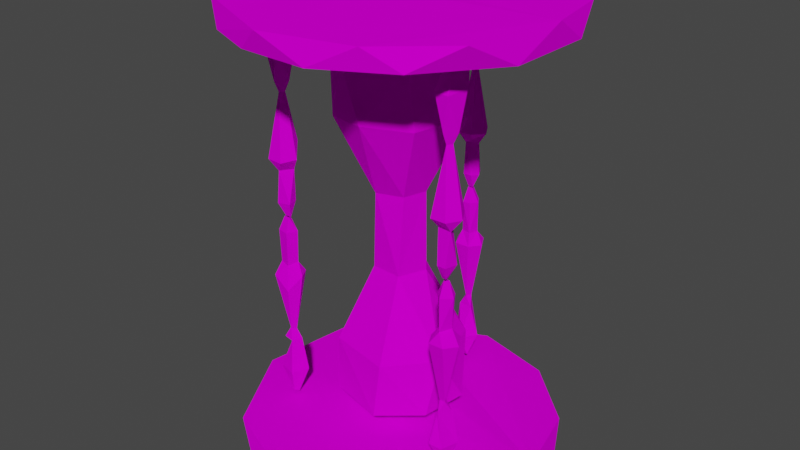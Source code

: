 # Source: Clock0.blend  (saved by Blender 3.4.6; exported with 4.5.12 LTS)
import bpy
from mathutils import Matrix  # noqa: F401  (used for matrix-valued properties, if any)

bpy.ops.wm.read_factory_settings(use_empty=True)
scene = bpy.context.scene
scene.name = 'Scene'

# ---- collections
col_collection = bpy.data.collections.new('Collection'); scene.collection.children.link(col_collection)

# ---- images (referenced by path relative to the original .blend; pixels are not part of the script)
import os
ASSET_DIR = os.environ.get("B2B_ASSET_DIR", "")  # directory of the original .blend (textures are referenced by path, not embedded)
HERE = os.path.dirname(os.path.abspath(__file__))  # packed textures are extracted next to this script under _unpacked/

def load_image(name, relpath, width, height, colorspace="sRGB"):
    """Load a texture the original file referenced (path relative to the .blend, or extracted next to this script)."""
    p = next((c for c in (os.path.join(HERE, relpath), os.path.join(ASSET_DIR, relpath)) if relpath and os.path.exists(c)), "")
    if p:
        img = bpy.data.images.load(p, check_existing=True)
        img.name = name
    else:  # same state as the original file: an image datablock whose file is absent (Cycles renders it pink)
        img = bpy.data.images.new(name, width, height)
        img.source = "FILE"
        img.filepath = "//" + (relpath or name)
    img.colorspace_settings.name = colorspace
    return img
img_table_color_jpg_001 = load_image('table_color.jpg.001', 'table_obj/table_color.jpg', 1024, 1024, 'sRGB')

# ---- materials (node trees are filled in below, after node groups)
mat_material_001 = bpy.data.materials.new('Material.001')
mat_material_001.use_transparent_shadow = False

# ---- material node trees
mat_material_001.use_nodes = True; mat_material_001.node_tree.nodes.clear()
_N = mat_material_001.node_tree.nodes; _L = mat_material_001.node_tree.links
n0 = _N.new('ShaderNodeBsdfPrincipled'); n0.name = 'Principled BSDF'; n0.location = (10, 300)
n0.distribution = 'GGX'
n0.subsurface_method = 'RANDOM_WALK_SKIN'
n0.inputs[1].default_value = 0.2557
n0.inputs[2].default_value = 1.0
n0.inputs[3].default_value = 1.45
n0.inputs[11].default_value = 1.01
n0.inputs[13].default_value = 0.0
n0.inputs[27].default_value = (0.0, 0.0, 0.0, 1.0)
n0.inputs[28].default_value = 1.0
n1 = _N.new('ShaderNodeOutputMaterial'); n1.name = 'Material Output'; n1.location = (300, 300)
n2 = _N.new('ShaderNodeTexImage'); n2.name = 'Image Texture'; n2.location = (-446, 271)
n2.image = img_table_color_jpg_001
n2.projection = 'BOX'
n2.projection_blend = 1.0
n2.extension = 'EXTEND'
_L.new(n0.outputs[0], n1.inputs[0])
_L.new(n2.outputs[0], n0.inputs[0])
n1.is_active_output = True

# ---- world
world_world = bpy.data.worlds.new('World'); scene.world = world_world
world_world.use_nodes = True; world_world.node_tree.nodes.clear()
_N = world_world.node_tree.nodes; _L = world_world.node_tree.links
n0 = _N.new('ShaderNodeOutputWorld'); n0.name = 'World Output'; n0.location = (300, 300)
n1 = _N.new('ShaderNodeBackground'); n1.name = 'Background'; n1.location = (10, 300)
n1.inputs[0].default_value = (0.05088, 0.05088, 0.05088, 1.0)
_L.new(n1.outputs[0], n0.inputs[0])
n0.is_active_output = True
world_world.color = (0.05088, 0.05088, 0.05088)
world_world.use_sun_shadow = False
world_world.sun_shadow_jitter_overblur = 0.0

# ---- meshes
me_sand_watch = bpy.data.meshes.new('Sand Watch')
me_sand_watch.from_pydata([(0.006855, 0.06378, -0.02411), (0.01114, 0.9551, 0.02104), (0.1348, 0.1307, -0.04055), (0.05419, 0.4204, -0.01434), (0.0542, 0.5992, -0.01117), (0.131, 0.767, -0.04044), (0.1372, 0.8886, -0.02931), (0.1026, 0.256, -0.09185), (-0.002744, 0.9549, -0.02768), (0.07361, 0.1303, -0.116), (0.01839, 0.4216, -0.05222), (0.01731, 0.5991, -0.05326), (0.03826, 0.7702, -0.1319), (0.04806, 0.8904, -0.1318), (-0.03298, 0.13, -0.1368), (-0.02153, 0.2491, -0.1363), (-0.04531, 0.4293, -0.03164), (-0.04712, 0.5922, -0.02719), (-0.08834, 0.7665, -0.1051), (-0.08632, 0.8898, -0.1107), (-0.1388, 0.1284, -0.02709), (-0.1091, 0.2499, -0.07928), (-0.1393, 0.8896, -0.006229), (-0.09137, 0.088, 0.02686), (-0.1477, 0.1795, 0.03808), (-0.1392, 0.2468, 0.005472), (-0.1499, 0.8068, 0.02233), (-0.09637, 0.9291, 0.02933), (-0.01069, 0.5098, 0.002486), (-0.09066, 0.1304, 0.1031), (-0.08046, 0.2612, 0.1087), (-0.04022, 0.4194, 0.03952), (-0.02905, 0.5911, 0.0461), (-0.08155, 0.7604, 0.1074), (-0.1108, 0.889, 0.08049), (-0.0319, 0.8886, 0.1366), (0.037, 0.13, 0.1358), (0.0488, 0.2523, 0.1288), (0.0316, 0.423, 0.04852), (0.008431, 0.7694, 0.134), (0.03847, 0.5992, 0.03978), (0.1043, 0.767, 0.08894), (0.09882, 0.8904, 0.09962), (0.002738, 0.06504, 0.02623), (0.1204, 0.1303, 0.06618), (0.132, 0.2523, 0.0339), (-0.005539, 0.5127, -0.2348), (-0.019, 0.5446, -0.238), (-0.01305, 0.6151, -0.2304), (-0.03378, 0.6436, -0.238), (-0.008945, 0.8076, -0.2249), (-0.008999, 0.9461, -0.238), (-0.005762, 0.511, -0.2343), (-0.03349, 0.3772, -0.2381), (-0.01543, 0.2156, -0.2292), (-0.02978, 0.1417, -0.2376), (-0.005405, 0.07861, -0.2351), (-0.009693, 0.5461, -0.2211), (-0.01611, 0.6433, -0.2092), (-0.005818, 0.7807, -0.235), (-0.01517, 0.8819, -0.2123), (0.001838, 0.9442, -0.2353), (-0.009303, 0.4787, -0.2219), (-0.0151, 0.405, -0.231), (-0.01721, 0.3789, -0.209), (7.894e-05, 0.2397, -0.2304), (0.001103, 0.1362, -0.2077), (0.005762, 0.5126, -0.2343), (0.009934, 0.5459, -0.2215), (0.01666, 0.6465, -0.2089), (0.005504, 0.7843, -0.2328), (0.02562, 0.8874, -0.2219), (0.005539, 0.5109, -0.2348), (0.009635, 0.4792, -0.2212), (0.008652, 0.4056, -0.223), (0.01682, 0.3802, -0.2087), (0.01489, 0.2157, -0.2287), (0.005149, 0.07861, -0.2347), (0.019, 0.5446, -0.238), (0.01662, 0.6186, -0.238), (0.03378, 0.6436, -0.238), (0.003378, 0.7837, -0.2445), (0.01528, 0.8078, -0.2284), (0.019, 0.479, -0.238), (0.0151, 0.405, -0.2449), (0.03349, 0.3772, -0.2379), (0.00651, 0.2395, -0.2419), (0.02978, 0.1417, -0.2383), (8.797e-11, 0.5125, -0.2452), (0.009934, 0.5459, -0.2544), (1.08e-09, 0.6173, -0.2515), (0.01644, 0.6448, -0.2673), (0.008236, 0.8075, -0.2523), (0.01497, 0.883, -0.2639), (0.0, 0.945, -0.2436), (8.797e-11, 0.5111, -0.2452), (0.009271, 0.4788, -0.2541), (0.01721, 0.3789, -0.2669), (-0.0008806, 0.216, -0.2553), (-0.001103, 0.1362, -0.2682), (0.0002563, 0.07861, -0.2441), (-0.009693, 0.5461, -0.2548), (-0.01672, 0.6464, -0.2669), (-0.01648, 0.8073, -0.2481), (-0.02594, 0.8838, -0.2529), (-0.01741, 0.4788, -0.2475), (-0.008652, 0.4056, -0.2529), (-0.01682, 0.3802, -0.2672), (-0.00661, 0.2394, -0.2417), (0.2064, 0.5126, 0.1121), (0.2052, 0.6187, 0.1009), (0.2229, 0.6465, 0.09003), (0.2042, 0.9442, 0.1163), (0.2158, 0.4776, 0.1021), (0.2232, 0.379, 0.09006), (0.2061, 0.2395, 0.1114), (0.2215, 0.2157, 0.1107), (0.2063, 0.07861, 0.1129), (0.1967, 0.5449, 0.1029), (0.1923, 0.6772, 0.09444), (0.1996, 0.7841, 0.1152), (0.1794, 0.8767, 0.1036), (0.2003, 0.511, 0.1153), (0.1968, 0.4787, 0.1029), (0.1908, 0.4043, 0.1121), (0.1893, 0.3802, 0.08973), (0.1905, 0.2161, 0.112), (0.1795, 0.1397, 0.1035), (0.1967, 0.5118, 0.119), (0.187, 0.5446, 0.1187), (0.1903, 0.6193, 0.1252), (0.1724, 0.6448, 0.1194), (0.1915, 0.8076, 0.1095), (0.1869, 0.4791, 0.1187), (0.1726, 0.3772, 0.1189), (0.1996, 0.2394, 0.1229), (0.1971, 0.07761, 0.119), (0.208, 0.5134, 0.1223), (0.1967, 0.5449, 0.1351), (0.1896, 0.6448, 0.1483), (0.206, 0.784, 0.1266), (0.2062, 0.8081, 0.1367), (0.1914, 0.8855, 0.1445), (0.2061, 0.945, 0.1247), (0.2061, 0.5111, 0.1263), (0.2062, 0.4786, 0.1387), (0.2053, 0.4045, 0.1365), (0.1889, 0.3789, 0.1479), (0.2059, 0.2158, 0.1373), (0.1912, 0.1406, 0.1446), (0.2075, 0.07945, 0.1219), (0.2159, 0.5445, 0.1354), (0.221, 0.6189, 0.1277), (0.2233, 0.6448, 0.1479), (0.222, 0.8077, 0.1114), (0.2212, 0.8819, 0.1446), (0.223, 0.3801, 0.1482), (0.2126, 0.2397, 0.1228), (0.2208, 0.1406, 0.1447), (0.2232, 0.5448, 0.1088), (0.2397, 0.6447, 0.1186), (0.2127, 0.7843, 0.1151), (0.2317, 0.8874, 0.1029), (0.2151, 0.9461, 0.119), (0.2116, 0.5109, 0.1158), (0.2253, 0.4778, 0.1194), (0.2178, 0.4064, 0.1122), (0.2396, 0.3772, 0.1189), (0.2328, 0.1397, 0.1037), (-0.1889, 0.5451, 0.1287), (-0.1893, 0.6435, 0.1482), (-0.2071, 0.8079, 0.1363), (-0.1906, 0.8076, 0.1111), (-0.1915, 0.884, 0.1449), (-0.1998, 0.5111, 0.1226), (-0.1968, 0.4787, 0.1351), (-0.1969, 0.4031, 0.1348), (-0.1919, 0.3463, 0.1435), (-0.1984, 0.216, 0.1328), (-0.1911, 0.1407, 0.1449), (-0.2063, 0.07861, 0.1251), (-0.1967, 0.5118, 0.119), (-0.1908, 0.6187, 0.1092), (-0.1725, 0.6466, 0.119), (-0.1996, 0.7841, 0.1152), (-0.1794, 0.8767, 0.1036), (-0.1971, 0.9461, 0.119), (-0.1887, 0.4788, 0.1094), (-0.1913, 0.4053, 0.1096), (-0.1724, 0.3789, 0.1185), (-0.1995, 0.2392, 0.1152), (-0.1902, 0.2161, 0.11), (-0.1805, 0.1362, 0.1029), (-0.1971, 0.07761, 0.119), (-0.2064, 0.5126, 0.1121), (-0.1967, 0.5449, 0.1029), (-0.1923, 0.6772, 0.09444), (-0.2079, 0.9442, 0.1163), (-0.2061, 0.5109, 0.1126), (-0.1894, 0.3773, 0.09003), (-0.2077, 0.07946, 0.1162), (-0.2232, 0.5448, 0.1088), (-0.2211, 0.6185, 0.1103), (-0.2229, 0.6465, 0.09003), (-0.2127, 0.7843, 0.1151), (-0.222, 0.8078, 0.1105), (-0.2317, 0.8874, 0.1029), (-0.2154, 0.4789, 0.1028), (-0.2152, 0.4031, 0.1031), (-0.2199, 0.3465, 0.09444), (-0.213, 0.2418, 0.1167), (-0.2155, 0.2159, 0.1058), (-0.2212, 0.1417, 0.09335), (-0.208, 0.5134, 0.1223), (-0.2397, 0.6447, 0.1186), (-0.2122, 0.511, 0.1221), (-0.2232, 0.4789, 0.1292), (-0.2211, 0.4052, 0.1276), (-0.2396, 0.3772, 0.1189), (-0.2231, 0.2164, 0.1282), (-0.232, 0.1399, 0.134), (-0.2159, 0.5445, 0.1354), (-0.2069, 0.6192, 0.1365), (-0.2233, 0.6448, 0.1479), (-0.206, 0.784, 0.1266), (-0.2215, 0.883, 0.1442), (-0.2061, 0.945, 0.1247), (-0.2233, 0.3789, 0.1479), (-0.2056, 0.2417, 0.1265), (0.3415, 0.9537, -0.07242), (0.3424, 1.003, -0.002864), (0.3046, 0.9964, -0.1686), (0.2122, 0.9535, -0.2773), (0.1184, 0.9964, -0.3274), (0.06408, 0.9493, -0.3373), (-0.07707, 0.9585, -0.3377), (-0.1262, 0.9964, -0.3245), (-0.1737, 0.9493, -0.2962), (-0.2764, 0.9515, -0.2008), (-0.2778, 0.9963, -0.2019), (-0.3357, 0.9502, -0.07458), (-0.3487, 0.9944, -0.02512), (-0.3427, 0.9585, 0.06527), (-0.3376, 1.0, 0.06665), (-0.2899, 0.9485, 0.1843), (-0.2394, 0.9964, 0.2504), (-0.1852, 0.952, 0.2885), (-0.07204, 0.952, 0.3352), (-0.02708, 0.9964, 0.3471), (0.07165, 0.9488, 0.3342), (0.2256, 0.9537, 0.2664), (0.1627, 0.9963, 0.3024), (0.2928, 0.9964, 0.1883), (0.326, 0.9452, 0.09489), (0.3423, 0.07373, -0.002844), (0.3403, 0.01885, -0.02506), (0.3243, 0.02881, -0.1217), (0.2973, 0.06671, -0.1777), (0.2553, 0.02236, -0.2288), (0.1392, 0.01885, -0.3116), (0.1627, 0.06661, -0.3024), (0.04649, 0.02881, -0.3432), (-0.01554, 0.06671, -0.346), (-0.0996, 0.01948, -0.3265), (-0.198, 0.04857, -0.2877), (-0.2799, 0.02236, -0.198), (-0.3083, 0.06598, -0.162), (-0.3342, 0.01616, -0.06651), (-0.35, 0.03351, 0.03871), (-0.3376, 0.07033, 0.06664), (-0.2899, 0.01885, 0.1843), (-0.2322, 0.06668, 0.2594), (-0.1308, 0.02385, 0.3238), (-0.01554, 0.06671, 0.346), (0.02796, 0.01964, 0.3422), (0.2156, 0.02114, 0.2704), (0.1627, 0.06661, 0.3024), (0.2928, 0.06668, 0.1883), (0.3219, 0.02285, 0.1208)], [], [(13, 8, 6), (1, 6, 8), (9, 0, 14), (8, 13, 19), (14, 0, 20), (20, 25, 21), (8, 19, 22), (25, 16, 21), (28, 17, 16), (27, 8, 22), (23, 20, 0), (17, 28, 26), (24, 25, 20), (28, 32, 26), (29, 23, 43), (43, 23, 0), (25, 28, 16), (43, 36, 29), (33, 26, 32), (1, 34, 35), (33, 35, 34), (32, 31, 38), (31, 28, 25), (32, 28, 31), (34, 26, 33), (30, 24, 29), (31, 25, 30), (1, 27, 34), (35, 33, 39), (32, 39, 33), (42, 1, 35), (43, 44, 36), (38, 40, 32), (60, 50, 71), (70, 59, 69), (74, 62, 73), (74, 63, 62), (94, 93, 104), (59, 103, 81), (101, 48, 90), (48, 57, 68), (47, 46, 57), (47, 57, 48), (49, 48, 58), (105, 52, 62), (108, 107, 53), (63, 64, 53), (126, 115, 135), (98, 108, 54), (110, 130, 131), (58, 48, 69), (76, 65, 86), (93, 92, 104), (77, 66, 87), (91, 90, 102), (84, 97, 85), (83, 96, 84), (106, 96, 105), (98, 86, 108), (86, 98, 76), (88, 101, 89), (109, 159, 137), (106, 84, 96), (58, 69, 59), (50, 104, 92), (104, 51, 94), (65, 76, 54), (159, 109, 118), (166, 114, 167), (113, 124, 166), (150, 149, 158), (127, 136, 117), (222, 170, 223), (131, 130, 139), (124, 123, 133), (199, 190, 189), (168, 117, 150), (135, 134, 147), (159, 152, 151), (151, 137, 159), (153, 152, 160), (138, 151, 152), (157, 148, 135), (155, 154, 162), (145, 165, 146), (146, 165, 166), (157, 116, 148), (191, 192, 178), (187, 174, 198), (162, 154, 132), (112, 162, 121), (217, 176, 227), (115, 116, 157), (115, 114, 125), (169, 182, 222), (174, 187, 175), (228, 227, 177), (177, 227, 176), (176, 188, 189), (196, 183, 182), (206, 205, 171), (188, 208, 199), (198, 207, 187), (218, 209, 208), (210, 209, 218), (200, 212, 220), (213, 221, 201), (195, 201, 202), (171, 225, 206), (217, 208, 207), (220, 180, 200), (232, 253, 234), (232, 233, 231), (234, 253, 237), (237, 253, 238), (224, 223, 170), (182, 202, 203), (186, 185, 197), (173, 226, 225), (189, 177, 176), (229, 231, 230), (257, 256, 258), (238, 253, 240), (231, 233, 230), (240, 253, 244), (233, 236, 230), (236, 239, 230), (239, 241, 230), (246, 253, 247), (249, 253, 250), (247, 253, 249), (243, 241, 242), (244, 253, 246), (243, 245, 230), (245, 248, 230), (250, 252, 251), (248, 251, 230), (251, 252, 230), (255, 267, 258), (235, 234, 237), (229, 253, 232), (262, 261, 263), (258, 267, 259), (259, 267, 263), (257, 260, 254), (266, 264, 265), (263, 267, 265), (260, 262, 254), (266, 265, 267), (268, 266, 267), (268, 269, 266), (262, 264, 254), (264, 266, 254), (271, 270, 272), (272, 267, 274), (273, 272, 274), (270, 267, 272), (269, 271, 254), (274, 267, 275), (271, 273, 254), (275, 267, 278), (273, 276, 254), (278, 267, 255), (276, 277, 254), (45, 44, 2), (45, 3, 38), (5, 4, 11, 12), (4, 5, 41, 40), (3, 45, 7), (41, 5, 6, 42), (42, 6, 1), (2, 9, 7), (11, 17, 18, 12), (7, 15, 10), (9, 14, 15, 7), (16, 17, 11, 10), (22, 19, 18, 26), (16, 15, 21), (16, 10, 15), (26, 18, 17), (14, 20, 21, 15), (34, 27, 22, 26), (25, 24, 30), (29, 24, 20, 23), (30, 29, 36, 37), (27, 1, 8), (38, 31, 30, 37), (42, 35, 39, 41), (37, 45, 38), (39, 32, 40, 41), (63, 53, 107, 106), (54, 76, 66), (64, 75, 65), (37, 36, 44, 45), (49, 102, 90, 48), (47, 101, 88, 46), (67, 68, 57, 46), (95, 52, 105), (75, 64, 63, 74), (110, 118, 130), (133, 123, 122), (75, 74, 84, 85), (19, 13, 12, 18), (60, 61, 51, 104), (7, 45, 2), (103, 50, 92), (50, 103, 59), (127, 149, 150, 136), (90, 91, 80, 79), (151, 138, 137), (55, 99, 98), (54, 108, 65), (78, 68, 67), (55, 66, 56), (74, 73, 83, 84), (81, 80, 91), (125, 134, 135, 115), (88, 89, 78, 67), (77, 56, 66), (75, 85, 86, 65), (100, 77, 87, 99), (87, 66, 76), (78, 79, 68), (79, 48, 68), (83, 73, 72), (69, 80, 81, 70), (70, 81, 92, 82), (81, 91, 102), (71, 50, 82), (85, 97, 86), (82, 92, 93, 71), (93, 94, 61, 71), (95, 96, 83, 72), (84, 106, 107, 97), (97, 107, 108, 86), (98, 99, 87, 76), (128, 129, 118, 109), (89, 90, 79), (89, 79, 78), (103, 92, 81), (95, 105, 96), (90, 89, 101), (113, 165, 164), (160, 111, 161), (216, 215, 174, 175), (110, 152, 159), (102, 49, 59, 81), (166, 165, 113), (48, 79, 80, 69), (47, 48, 101), (138, 129, 128, 137), (58, 59, 49), (61, 60, 71), (105, 63, 106), (60, 104, 50), (62, 63, 105), (53, 64, 65, 108), (55, 98, 54, 66), (118, 129, 130), (56, 100, 99, 55), (120, 161, 111, 119), (111, 110, 119), (132, 154, 161, 120), (125, 114, 166, 124), (113, 123, 124), (127, 168, 116, 126), (142, 143, 112, 121), (168, 127, 117), (133, 145, 146, 124), (157, 167, 114, 115), (184, 183, 196), (139, 140, 120, 131), (13, 6, 5, 12), (141, 142, 121, 132), (147, 134, 124, 146), (140, 141, 132, 120), (149, 127, 126), (147, 156, 157, 135), (156, 147, 146), (155, 142, 141, 154), (135, 148, 126), (140, 139, 153), (144, 145, 133, 122), (142, 155, 143), (126, 148, 158, 149), (158, 168, 150), (163, 143, 155, 162), (130, 138, 152), (165, 145, 144, 164), (152, 153, 139, 130), (140, 161, 154, 141), (166, 167, 156, 146), (168, 158, 148, 116), (157, 156, 167), (181, 194, 195, 169), (160, 161, 140, 153), (203, 204, 184, 196), (213, 169, 221), (195, 182, 169), (188, 199, 189), (160, 152, 110, 111), (113, 164, 122, 123), (118, 110, 159), (119, 110, 131), (119, 131, 120), (121, 162, 132), (162, 112, 163), (182, 183, 170, 222), (124, 134, 125), (126, 116, 115), (196, 182, 203), (138, 130, 129), (169, 213, 181), (172, 171, 224, 184), (173, 185, 186, 226), (178, 219, 210, 228), (176, 175, 188), (191, 178, 228, 190), (179, 220, 178), (193, 180, 179, 192), (201, 195, 194), (223, 214, 202, 222), (192, 200, 193), (210, 190, 199, 209), (214, 203, 202), (204, 203, 214), (188, 207, 208), (199, 208, 209), (172, 184, 204, 205), (192, 212, 200), (205, 206, 185, 172), (212, 192, 191, 211), (197, 185, 206), (188, 187, 207), (217, 218, 208), (210, 211, 191, 190), (219, 211, 210), (225, 226, 197, 206), (211, 220, 212), (194, 213, 201), (207, 198, 215, 216), (224, 204, 214, 223), (228, 210, 218, 227), (227, 218, 217), (222, 202, 201, 221), (211, 178, 220), (224, 171, 205, 204), (178, 211, 219), (230, 252, 253, 229), (229, 232, 231), (44, 43, 0, 2), (171, 172, 173, 225), (182, 195, 202), (221, 169, 222), (170, 183, 184, 224), (228, 177, 189, 190), (216, 217, 207), (175, 217, 216), (185, 173, 172), (217, 175, 176), (187, 188, 175), (234, 235, 236, 233), (178, 192, 179), (180, 220, 179), (232, 234, 233), (239, 236, 237, 238), (235, 237, 236), (240, 241, 239, 238), (244, 245, 243, 242), (243, 230, 241), (240, 242, 241), (244, 246, 245), (242, 240, 244), (248, 245, 246, 247), (251, 248, 249, 250), (278, 255, 254, 277), (247, 249, 248), (258, 259, 260, 257), (38, 3, 4, 40), (250, 253, 252), (256, 255, 258), (260, 259, 261, 262), (11, 4, 3, 10), (270, 271, 269, 268), (264, 262, 263), (264, 263, 265), (268, 267, 270), (269, 254, 266), (272, 273, 271), (274, 275, 276, 273), (73, 62, 52, 72), (277, 276, 275), (277, 275, 278), (10, 3, 7), (254, 255, 256, 257), (82, 50, 59, 70), (9, 2, 0), (261, 259, 263)])
_uv = me_sand_watch.uv_layers.new(name='UVMap')
_uv.uv.foreach_set('vector', [0.1942, 0.8496, 0.2773, 0.9699, 0.6174, 0.8496, 0.8004, 0.9718, 0.6174, 0.8496, 0.2773, 0.9699, 0.16, 0.1504, 0.2942, 0.02724, 0.2879, 0.1504, 0.2773, 0.9699, 0.1942, 0.8496, 0.3553, 0.8496, 0.2879, 0.1504, 0.2942, 0.02724, 0.4699, 0.1504, 0.4699, 0.1504, 0.501, 0.2762, 0.4, 0.2706, 0.2773, 0.9699, 0.3553, 0.8496, 0.4927, 0.8496, 0.501, 0.2762, 0.4028, 0.4203, 0.4, 0.2706, 0.5367, 0.5001, 0.4157, 0.5797, 0.4028, 0.4203, 0.5473, 0.9098, 0.2773, 0.9699, 0.4927, 0.8496, 0.5454, 0.09021, 0.4699, 0.1504, 0.2942, 0.02724, 0.4157, 0.5797, 0.5367, 0.5001, 0.5237, 0.762, 0.5402, 0.2105, 0.501, 0.2762, 0.4699, 0.1504, 0.5367, 0.5001, 0.6598, 0.5797, 0.5237, 0.762, 0.6352, 0.1504, 0.5454, 0.09021, 0.758, 0.03007, 0.758, 0.03007, 0.5454, 0.09021, 0.468, 0.01503, 0.501, 0.2762, 0.5367, 0.5001, 0.4028, 0.4203, 0.758, 0.03007, 0.7921, 0.1504, 0.6352, 0.1504, 0.6468, 0.7294, 0.5237, 0.762, 0.6598, 0.5797, 0.8004, 0.9718, 0.6, 0.8496, 0.7133, 0.8496, 0.6468, 0.7294, 0.7133, 0.8496, 0.6, 0.8496, 0.6598, 0.5797, 0.623, 0.4203, 0.8403, 0.4203, 0.623, 0.4203, 0.5367, 0.5001, 0.501, 0.2762, 0.6598, 0.5797, 0.5367, 0.5001, 0.623, 0.4203, 0.6, 0.8496, 0.5237, 0.762, 0.6468, 0.7294, 0.6487, 0.2706, 0.5402, 0.2105, 0.6352, 0.1504, 0.623, 0.4203, 0.501, 0.2762, 0.6487, 0.2706, 0.8004, 0.9718, 0.5473, 0.9098, 0.6, 0.8496, 0.7133, 0.8496, 0.6468, 0.7294, 0.76, 0.7294, 0.6598, 0.5797, 0.76, 0.7294, 0.6468, 0.7294, 0.8742, 0.8496, 0.8004, 0.9718, 0.7133, 0.8496, 0.758, 0.03007, 0.92, 0.1504, 0.7921, 0.1504, 0.8403, 0.4203, 0.8721, 0.5797, 0.6598, 0.5797, 0.8769, 0.8333, 0.7226, 0.7038, 0.88, 0.591, 0.6581, 0.5844, 0.643, 0.2245, 0.3379, 0.6667, 0.2728, 0.6667, 0.06802, 0.8333, 0.06644, 0.6667, 0.2728, 0.6667, 0.2784, 0.3465, 0.06802, 0.8333, 1.0, 0.25, 0.8788, 0.3333, 0.879, 0.5746, 0.6507, 1.0, 0.7169, 0.5612, 0.6435, 0.2852, 0.07124, 0.1667, 0.2747, 1.0, 0.2779, 0.25, 0.2758, 0.2719, 0.07116, 0.8333, 0.07047, 0.6667, 0.06691, 0.0, 0.0, 0.9167, 0.07116, 0.8333, 0.06691, 0.0, 0.07116, 0.8333, 0.2758, 0.2719, 0.3326, 0.0, 0.2758, 0.2719, 0.3321, 0.8333, 0.06691, 0.0, 0.0, 0.911, 0.06802, 0.8333, 0.6479, 0.5777, 0.3325, 0.1667, 0.3378, 1.0, 0.2784, 0.3465, 0.3348, 0.8333, 0.3378, 0.0, 0.72, 0.7277, 0.6546, 0.4315, 0.6508, 0.5603, 0.7201, 0.2865, 0.6479, 0.5777, 0.717, 1.0, 0.2809, 0.4606, 0.2774, 0.6049, 0.3349, 0.6667, 0.3321, 0.8333, 0.2758, 0.2719, 0.3379, 0.6667, 0.7188, 0.5899, 0.653, 0.7555, 0.652, 0.4215, 0.8788, 0.3333, 0.7203, 0.3177, 0.879, 0.5746, 1.0, 0.5881, 0.8803, 0.7457, 0.8769, 0.5, 0.3348, 0.3333, 0.2779, 0.25, 0.3377, 0.1667, 0.2784, 0.4307, 0.3348, 0.3333, 0.3378, 0.5, 0.06691, 0.5, 0.06778, 0.3333, 0.2784, 0.4307, 0.2728, 0.1667, 0.06778, 0.3333, 0.06675, 0.6029, 0.7201, 0.2865, 0.652, 0.4215, 0.6479, 0.5777, 0.652, 0.4215, 0.7201, 0.2865, 0.7188, 0.5899, 0.0, 0.25, 0.07124, 0.1667, 0.07047, 0.3333, 0.0, 0.9223, 0.06692, 0.5996, 0.0, 0.3451, 0.2728, 0.1667, 0.2784, 0.4307, 0.06778, 0.3333, 0.3321, 0.8333, 0.3379, 0.6667, 0.643, 0.2245, 0.7347, 1.0, 0.879, 0.5746, 0.7203, 0.3177, 0.879, 0.5746, 1.0, 0.0, 1.0, 0.25, 0.653, 0.7555, 0.7188, 0.5899, 0.7195, 0.426, 0.06684, 0.0, 0.0, 0.9223, 0.06778, 0.8333, 0.2779, 0.5833, 0.3346, 1.0, 0.3379, 0.1667, 0.07114, 0.0, 0.2779, 0.7303, 0.2779, 0.0, 1.0, 0.3517, 0.879, 0.5, 0.879, 0.3333, 0.879, 0.7503, 1.0, 0.6667, 1.0, 0.3929, 0.2751, 0.5785, 0.3325, 1.0, 0.3347, 0.1667, 0.3349, 0.6667, 0.2774, 0.6049, 0.3348, 0.5, 0.2779, 0.7303, 0.06793, 0.8333, 0.06659, 0.6667, 0.3377, 0.6667, 0.6518, 0.7485, 0.3347, 0.8333, 0.879, 0.5818, 1.0, 0.3929, 1.0, 0.3517, 0.6508, 0.5603, 0.3378, 0.6667, 0.3348, 0.5, 0.06692, 0.5996, 0.2768, 0.2557, 0.0668, 0.3333, 0.0668, 0.3333, 0.0, 0.3451, 0.06692, 0.5996, 0.3347, 0.3333, 0.2768, 0.2557, 0.3345, 0.1667, 0.06767, 0.5, 0.0668, 0.3333, 0.2768, 0.2557, 0.6503, 0.2666, 0.7191, 0.4124, 0.6508, 0.5603, 0.8769, 0.3333, 0.7197, 0.545, 0.88, 0.6218, 0.06685, 0.415, 0.07028, 0.1667, 0.2755, 0.4229, 0.2755, 0.4229, 0.07028, 0.1667, 0.2779, 0.5833, 0.6503, 0.2666, 0.7197, 0.5571, 0.7191, 0.4124, 0.7192, 0.7505, 0.8802, 0.7419, 0.7224, 0.1298, 0.06678, 0.7537, 0.0, 0.9167, 0.0, 0.5833, 0.88, 0.6218, 0.7197, 0.545, 0.7347, 1.0, 1.0, 0.488, 0.8808, 0.0, 0.8765, 0.7473, 0.2774, 0.2458, 0.2829, 1.0, 0.3347, 0.1667, 0.6575, 1.0, 0.7197, 0.5571, 0.6503, 0.2666, 0.6546, 0.4315, 0.3346, 0.0, 0.3325, 0.8333, 0.06681, 0.4348, 0.2809, 0.7412, 0.2737, 0.0, 0.0, 0.9167, 0.06678, 0.7537, 0.06793, 0.0, 0.6389, 0.9246, 0.3347, 0.1667, 0.3944, 1.0, 0.3944, 1.0, 0.3347, 0.1667, 0.2829, 1.0, 0.2829, 0.0, 0.2777, 0.7445, 0.3347, 0.8333, 0.3942, 0.6667, 0.338, 0.8333, 0.2809, 0.7412, 0.8802, 0.4248, 0.7192, 0.4161, 0.7198, 0.553, 0.2777, 0.7445, 0.2829, 0.5, 0.3377, 0.6667, 0.0, 0.5833, 0.06763, 0.5, 0.06678, 0.7537, 0.3379, 0.3333, 0.3942, 0.5, 0.2829, 0.5, 0.6562, 0.3632, 0.3942, 0.5, 0.3379, 0.3333, 1.0, 0.5177, 0.8769, 0.5, 0.879, 0.2503, 0.0, 0.5118, 0.06679, 0.1667, 0.06695, 0.4177, 0.06767, 0.6667, 0.06695, 0.4177, 0.2774, 0.4125, 0.7198, 0.553, 0.8789, 0.1667, 0.8802, 0.4248, 0.2774, 0.2458, 0.2829, 0.5, 0.06763, 0.5, 0.879, 0.2503, 1.0, 0.08808, 1.0, 0.5177, 0.1451, 0.4738, 0.1643, 0.0, 0.2199, 0.4651, 0.1451, 0.4738, 0.1946, 0.5306, 0.08036, 0.5306, 0.2199, 0.4651, 0.2786, 0.0, 0.3342, 0.4651, 0.3342, 0.4651, 0.3929, 0.0, 0.4, 0.4667, 0.653, 0.5559, 0.3347, 0.1667, 0.3325, 1.0, 0.2809, 0.7412, 0.2774, 0.4125, 0.3378, 0.5, 1.0, 0.8333, 0.8765, 0.7527, 1.0, 0.512, 0.8808, 1.0, 1.0, 0.08333, 0.8789, 0.1667, 0.3347, 0.8333, 0.3944, 0.0, 0.2829, 0.0, 0.4681, 0.4728, 0.08036, 0.5306, 1.0, 0.5306, 0.08571, 0.5306, 0.05714, 0.4782, 0.1143, 0.4686, 0.4, 0.4667, 0.45, 0.0, 0.4657, 0.4705, 0.08036, 0.5306, 0.1946, 0.5306, 0.07857, 1.0, 0.4657, 0.4705, 0.5357, 0.0, 0.5899, 0.4659, 0.1946, 0.5306, 0.3089, 0.5306, 0.1929, 1.0, 0.3089, 0.5306, 0.4, 0.5306, 0.3071, 1.0, 0.4, 0.5306, 0.4882, 0.5185, 0.3643, 1.0, 0.6571, 0.4686, 0.7071, 0.0, 0.7143, 0.4686, 0.7838, 0.4629, 0.8786, 0.0, 0.8608, 0.4728, 0.7143, 0.4686, 0.7643, 0.0, 0.7838, 0.4629, 0.5309, 0.5341, 0.4882, 0.5185, 0.53, 0.4782, 0.5899, 0.4659, 0.65, 0.0, 0.6571, 0.4686, 0.5309, 0.5341, 0.6286, 0.5306, 0.5071, 1.0, 0.6286, 0.5306, 0.7375, 0.5306, 0.6214, 1.0, 0.8608, 0.4728, 0.9089, 0.5306, 0.8286, 0.5306, 0.7375, 0.5306, 0.8286, 0.5306, 0.7357, 1.0, 0.8286, 0.5306, 0.9089, 0.5306, 0.7929, 1.0, 0.5919, 0.4633, 0.1071, 0.0, 0.1143, 0.4686, 0.2857, 0.4782, 0.2199, 0.4651, 0.3342, 0.4651, 0.4681, 0.4728, 0.1071, 0.0, 0.1451, 0.4738, 0.2571, 0.5306, 0.2286, 0.4782, 0.2971, 0.4608, 0.1143, 0.4686, 0.1643, 0.0, 0.1834, 0.4633, 0.1834, 0.4633, 0.2786, 0.0, 0.2971, 0.4608, 0.08571, 0.5306, 0.1714, 0.5306, 0.07857, 1.0, 0.4229, 0.5306, 0.3429, 0.5051, 0.4, 0.4686, 0.2971, 0.4608, 0.3929, 0.0, 0.4, 0.4686, 0.1714, 0.5306, 0.2571, 0.5306, 0.1357, 1.0, 0.4229, 0.5306, 0.4, 0.4686, 0.4685, 0.4657, 0.5186, 0.4923, 0.4229, 0.5306, 0.4685, 0.4657, 0.5186, 0.4923, 0.5309, 0.5341, 0.4229, 0.5306, 0.2571, 0.5306, 0.3429, 0.5051, 0.25, 1.0, 0.3429, 0.5051, 0.4229, 0.5306, 0.3071, 1.0, 0.6339, 0.5306, 0.5899, 0.4659, 0.6889, 0.4731, 0.6889, 0.4731, 0.7071, 0.0, 0.7626, 0.4673, 0.7429, 0.5306, 0.6889, 0.4731, 0.7626, 0.4673, 0.5899, 0.4659, 0.65, 0.0, 0.6889, 0.4731, 0.5309, 0.5341, 0.6339, 0.5306, 0.5071, 1.0, 0.7626, 0.4673, 0.8214, 0.0, 0.8561, 0.4677, 0.6339, 0.5306, 0.7429, 0.5306, 0.6214, 1.0, 0.8561, 0.4677, 0.9357, 0.0, 0.9429, 0.4702, 0.7429, 0.5306, 0.8286, 0.5306, 0.7357, 1.0, 0.9429, 0.4702, 0.9929, 0.0, 0.5919, 0.4633, 0.8286, 0.5306, 0.9089, 0.5306, 0.7929, 1.0, 0.46, 0.2706, 0.92, 0.1504, 0.0, 0.1504, 0.46, 0.2706, 0.0, 0.4203, 0.8403, 0.4203, 0.4492, 0.7294, 0.6308, 0.5797, 0.2, 0.5797, 0.2052, 0.7294, 0.0, 0.5797, 0.0, 0.7294, 0.8879, 0.7294, 0.8721, 0.5797, 0.5261, 0.4203, 1.0, 0.2706, 0.1161, 0.2706, 0.8879, 0.7294, 0.0, 0.7294, 0.0, 0.8496, 0.8742, 0.8496, 0.8742, 0.8496, 0.0, 0.8496, 0.8004, 0.9718, 0.4625, 0.1504, 0.16, 0.1504, 0.1161, 0.2706, 0.2, 0.5797, 0.4157, 0.5797, 0.3612, 0.7294, 0.2052, 0.7294, 0.1161, 0.2706, 0.2748, 0.2706, 0.196, 0.4203, 0.16, 0.1504, 0.2879, 0.1504, 0.2748, 0.2706, 0.1161, 0.2706, 0.4028, 0.4203, 0.4157, 0.5797, 0.2, 0.5797, 0.196, 0.4203, 0.4927, 0.8496, 0.3553, 0.8496, 0.3612, 0.7294, 0.5237, 0.762, 0.4028, 0.4203, 0.2748, 0.2706, 0.4, 0.2706, 0.4028, 0.4203, 0.196, 0.4203, 0.2748, 0.2706, 0.5237, 0.762, 0.3612, 0.7294, 0.4157, 0.5797, 0.2879, 0.1504, 0.4699, 0.1504, 0.4, 0.2706, 0.2748, 0.2706, 0.6, 0.8496, 0.5473, 0.9098, 0.4927, 0.8496, 0.5237, 0.762, 0.501, 0.2762, 0.5402, 0.2105, 0.6487, 0.2706, 0.6352, 0.1504, 0.5402, 0.2105, 0.4699, 0.1504, 0.5454, 0.09021, 0.6487, 0.2706, 0.6352, 0.1504, 0.7921, 0.1504, 0.8079, 0.2706, 0.5473, 0.9098, 0.49, 1.0, 0.2773, 0.9699, 0.8403, 0.4203, 0.623, 0.4203, 0.6487, 0.2706, 0.8079, 0.2706, 0.8742, 0.8496, 0.7133, 0.8496, 0.76, 0.7294, 0.8879, 0.7294, 0.8079, 0.2706, 0.46, 0.2706, 0.8403, 0.4203, 0.76, 0.7294, 0.6598, 0.5797, 0.8721, 0.5797, 0.8879, 0.7294, 0.2785, 1.0, 0.3378, 1.0, 0.3325, 0.1667, 0.2728, 0.1667, 0.7195, 0.426, 0.7188, 0.5899, 0.8803, 0.7457, 0.3348, 0.8333, 0.3325, 0.6667, 0.653, 0.7555, 0.8079, 0.2706, 0.7921, 0.1504, 0.92, 0.1504, 0.46, 0.2706, 0.3326, 1.0, 0.3377, 0.1667, 0.2779, 0.25, 0.2747, 1.0, 0.06691, 1.0, 0.07124, 0.1667, 0.0, 0.25, 0.0, 0.9167, 0.0, 0.589, 0.07047, 0.6667, 0.07116, 0.8333, 0.0, 0.9167, 0.0, 0.25, 0.0, 0.911, 0.06675, 0.6029, 0.3325, 0.6667, 0.3348, 0.8333, 0.2784, 0.3465, 0.2728, 0.6667, 0.2809, 0.4606, 0.06778, 0.8333, 0.2774, 0.6049, 0.06659, 0.6667, 0.06793, 0.8333, 0.0, 0.7557, 0.3325, 0.6667, 0.2728, 0.6667, 0.2784, 0.4307, 0.3378, 0.5, 0.3553, 0.8496, 0.1942, 0.8496, 0.2052, 0.7294, 0.3612, 0.7294, 0.8769, 0.8333, 1.0, 0.6787, 1.0, 0.0, 0.8791, 0.0, 0.1161, 0.2706, 1.0, 0.2706, 0.4625, 0.1504, 0.7169, 0.5612, 0.7347, 1.0, 0.7203, 0.3177, 0.7226, 0.7038, 0.7172, 0.0, 0.643, 0.2245, 0.879, 0.7503, 0.879, 0.5, 1.0, 0.3517, 1.0, 0.6667, 0.2779, 0.25, 0.3348, 0.3333, 0.3326, 0.5, 0.2747, 0.5, 0.0668, 0.3333, 0.06767, 0.5, 0.0, 0.3451, 0.8769, 1.0, 0.8803, 0.2457, 0.7201, 0.2865, 0.7195, 0.426, 0.6478, 0.0, 0.653, 0.7555, 0.06702, 0.5, 0.07047, 0.6667, 0.0, 0.589, 0.8769, 0.0, 0.8803, 0.7457, 1.0, 0.3929, 0.2728, 0.6667, 0.06644, 0.6667, 0.06691, 0.5, 0.2784, 0.4307, 0.6435, 0.2852, 0.3326, 0.5, 0.3348, 0.3333, 0.3325, 0.8333, 0.3378, 0.6667, 0.6508, 0.5603, 0.6546, 0.4315, 0.0, 0.25, 0.07047, 0.3333, 0.06702, 0.5, 0.0, 0.589, 1.0, 0.5881, 1.0, 0.3929, 0.8803, 0.7457, 0.3325, 0.6667, 0.3378, 0.5, 0.652, 0.4215, 0.653, 0.7555, 1.0, 0.2547, 1.0, 0.5881, 0.8769, 0.5, 0.8803, 0.2457, 0.8769, 0.5, 0.8803, 0.7457, 0.7188, 0.5899, 0.06702, 0.5, 0.2747, 0.5, 0.07047, 0.6667, 0.2747, 0.5, 0.2758, 0.2719, 0.07047, 0.6667, 0.06691, 0.5, 0.06644, 0.6667, 0.0, 0.5833, 0.3379, 0.6667, 0.3326, 0.5, 0.6435, 0.2852, 0.6581, 0.5844, 0.6581, 0.5844, 0.6435, 0.2852, 0.7203, 0.3177, 0.7192, 0.5861, 0.6435, 0.2852, 0.3348, 0.3333, 0.3377, 0.1667, 0.88, 0.591, 0.7226, 0.7038, 0.7192, 0.5861, 0.3378, 0.5, 0.3348, 0.3333, 0.652, 0.4215, 0.7192, 0.5861, 0.7203, 0.3177, 0.8788, 0.3333, 0.88, 0.591, 0.8788, 0.3333, 1.0, 0.25, 1.0, 0.6787, 0.88, 0.591, 0.0, 0.25, 0.06778, 0.3333, 0.06691, 0.5, 0.0, 0.5833, 0.2784, 0.4307, 0.2728, 0.1667, 0.3325, 0.1667, 0.3348, 0.3333, 0.3348, 0.3333, 0.3325, 0.1667, 0.6479, 0.5777, 0.652, 0.4215, 0.7201, 0.2865, 0.8803, 0.2457, 0.8769, 0.5, 0.7188, 0.5899, 0.0, 0.6667, 0.06686, 0.6667, 0.06778, 0.8333, 0.0, 0.9223, 0.07047, 0.3333, 0.2779, 0.25, 0.2747, 0.5, 0.07047, 0.3333, 0.2747, 0.5, 0.06702, 0.5, 0.7169, 0.5612, 0.7203, 0.3177, 0.6435, 0.2852, 0.0, 0.25, 0.06675, 0.6029, 0.06778, 0.3333, 0.2779, 0.25, 0.07047, 0.3333, 0.07124, 0.1667, 0.07114, 1.0, 0.07028, 0.1667, 0.0, 0.5833, 0.3345, 0.1667, 0.3378, 1.0, 0.6538, 0.5937, 0.06692, 0.2467, 0.0, 0.2557, 0.0, 0.9167, 0.06793, 1.0, 0.2783, 1.0, 0.2768, 0.2557, 0.06692, 0.5996, 0.3377, 0.1667, 0.3326, 1.0, 0.6507, 1.0, 0.6435, 0.2852, 0.2779, 0.5833, 0.07028, 0.1667, 0.07114, 1.0, 0.2758, 0.2719, 0.2747, 0.5, 0.3326, 0.5, 0.3379, 0.6667, 0.06691, 1.0, 0.2747, 1.0, 0.07124, 0.1667, 0.06767, 0.5, 0.06686, 0.6667, 0.0, 0.6667, 0.0, 0.3451, 0.3321, 0.8333, 0.643, 0.2245, 0.3326, 0.0, 1.0, 0.6787, 0.8769, 0.8333, 0.88, 0.591, 0.06675, 0.6029, 0.2785, 1.0, 0.2728, 0.1667, 0.8769, 0.8333, 0.8791, 0.0, 0.7226, 0.7038, 0.06802, 0.8333, 0.2784, 0.3465, 0.06691, 0.0, 0.3378, 0.0, 0.3348, 0.8333, 0.653, 0.7555, 0.6478, 0.0, 0.8769, 0.0, 0.7347, 0.0, 0.7195, 0.426, 0.8803, 0.7457, 0.06778, 0.8333, 0.06686, 0.6667, 0.2774, 0.6049, 1.0, 0.3929, 1.0, 0.2547, 0.8803, 0.2457, 0.8769, 1.0, 0.6481, 0.7564, 0.652, 0.0, 0.3378, 0.0, 0.3942, 0.8333, 0.3378, 0.0, 0.2809, 0.4606, 0.3942, 0.8333, 0.72, 0.7046, 0.717, 0.0, 0.652, 0.0, 0.6481, 0.7564, 0.3325, 0.8333, 0.3346, 0.0, 0.2779, 0.0, 0.2779, 0.7303, 0.07114, 0.0, 0.06793, 0.8333, 0.2779, 0.7303, 0.879, 0.7503, 0.879, 0.0, 0.7222, 0.0, 0.72, 0.7277, 0.8835, 0.5, 1.0, 0.4167, 1.0, 0.488, 0.8765, 0.7473, 0.879, 0.0, 0.879, 0.7503, 1.0, 0.3929, 0.06659, 0.6667, 0.06685, 0.415, 0.2755, 0.4229, 0.2779, 0.7303, 0.6503, 0.2666, 0.3379, 0.1667, 0.3346, 1.0, 0.6575, 1.0, 0.6481, 0.7436, 0.338, 0.8333, 0.3942, 0.6667, 0.3348, 0.5, 0.653, 0.4112, 0.6481, 0.7564, 0.3349, 0.6667, 0.1942, 0.8496, 0.6174, 0.8496, 0.4492, 0.7294, 0.2052, 0.7294, 0.7194, 0.4206, 0.8835, 0.5, 0.8765, 0.7473, 0.72, 0.7046, 0.3348, 0.5, 0.3378, 0.6667, 0.2779, 0.7303, 0.2755, 0.4229, 0.653, 0.4112, 0.7194, 0.4206, 0.72, 0.7046, 0.6481, 0.7564, 0.879, 0.5, 0.879, 0.7503, 0.72, 0.7277, 0.3348, 0.5, 0.3326, 0.3333, 0.6503, 0.2666, 0.6508, 0.5603, 0.3326, 0.3333, 0.3348, 0.5, 0.2755, 0.4229, 0.8769, 0.3333, 0.8835, 0.5, 0.7194, 0.4206, 0.7197, 0.545, 0.6508, 0.5603, 0.7191, 0.4124, 0.72, 0.7277, 0.653, 0.4112, 0.3348, 0.5, 0.3347, 0.3333, 0.0, 0.4167, 0.06685, 0.415, 0.06659, 0.6667, 0.0, 0.7557, 0.8835, 0.5, 0.8769, 0.3333, 1.0, 0.4167, 0.72, 0.7277, 0.7191, 0.4124, 0.879, 0.3333, 0.879, 0.5, 0.879, 0.3333, 0.879, 0.5818, 1.0, 0.3517, 1.0, 0.1667, 1.0, 0.4167, 0.8769, 0.3333, 0.88, 0.6218, 0.2774, 0.6049, 0.06767, 0.5, 0.2768, 0.2557, 0.07028, 0.1667, 0.06685, 0.415, 0.0, 0.4167, 0.0, 0.5833, 0.2768, 0.2557, 0.3347, 0.3333, 0.3348, 0.5, 0.2774, 0.6049, 0.653, 0.4112, 0.6538, 0.5937, 0.7197, 0.545, 0.7194, 0.4206, 0.2779, 0.5833, 0.3379, 0.1667, 0.3326, 0.3333, 0.2755, 0.4229, 0.879, 0.5818, 0.879, 0.3333, 0.7191, 0.4124, 0.7197, 0.5571, 0.6503, 0.2666, 0.3326, 0.3333, 0.3379, 0.1667, 0.0, 0.8333, 0.0, 0.5777, 0.06767, 0.6667, 0.06681, 0.4348, 0.3345, 0.1667, 0.6538, 0.5937, 0.653, 0.4112, 0.3347, 0.3333, 0.3378, 0.5, 0.6538, 0.4187, 0.6481, 0.7436, 0.3942, 0.6667, 0.0, 0.5118, 0.06676, 1.0, 0.06679, 0.1667, 0.06767, 0.6667, 0.2809, 0.7412, 0.06681, 0.4348, 0.2777, 0.7445, 0.3377, 0.6667, 0.3347, 0.8333, 0.3345, 0.1667, 0.2768, 0.2557, 0.2783, 1.0, 0.3378, 1.0, 0.07114, 0.0, 0.0, 0.5833, 0.0, 0.7557, 0.06793, 0.8333, 0.06778, 0.8333, 0.2809, 0.4606, 0.06684, 0.0, 0.3942, 0.8333, 0.2809, 0.4606, 0.3349, 0.6667, 0.3942, 0.8333, 0.3349, 0.6667, 0.6481, 0.7564, 0.8765, 0.7473, 0.8808, 0.0, 0.72, 0.7046, 0.88, 0.6218, 1.0, 0.488, 1.0, 0.1667, 0.2809, 0.7412, 0.338, 0.8333, 0.3325, 0.0, 0.2737, 0.0, 0.2779, 0.7303, 0.3378, 0.6667, 0.3325, 0.8333, 0.72, 0.7277, 0.7222, 0.0, 0.6546, 0.4315, 0.3942, 0.6667, 0.2809, 0.7412, 0.3378, 0.5, 0.06767, 0.5, 0.2774, 0.6049, 0.06686, 0.6667, 0.06681, 0.4348, 0.0, 0.5118, 0.0, 0.8333, 0.7199, 0.709, 0.7168, 0.0, 0.652, 0.0, 0.6481, 0.7436, 0.8808, 0.0, 0.8765, 0.7527, 1.0, 0.8333, 1.0, 0.08333, 0.7224, 0.9181, 0.7171, 0.2545, 0.6562, 0.3632, 0.6389, 0.9246, 0.2829, 0.0, 0.06793, 0.0, 0.2777, 0.7445, 0.7192, 0.7505, 0.7224, 0.1298, 0.6481, 0.0, 0.6518, 0.7485, 0.8788, 1.0, 0.879, 0.2503, 0.7224, 0.9181, 1.0, 0.8333, 1.0, 0.08808, 0.8788, 0.0, 0.8802, 0.7419, 0.06695, 0.4177, 0.06767, 0.6667, 0.0, 0.5777, 0.3347, 0.1667, 0.3345, 0.3333, 0.2774, 0.4125, 0.2751, 0.5785, 0.8802, 0.7419, 1.0, 0.5177, 1.0, 0.8333, 0.6562, 0.3632, 0.6518, 0.7485, 0.3377, 0.6667, 0.3942, 0.5, 0.3345, 0.3333, 0.3378, 0.5, 0.2774, 0.4125, 0.6538, 0.4187, 0.3378, 0.5, 0.3345, 0.3333, 0.2777, 0.7445, 0.06763, 0.5, 0.2829, 0.5, 0.3377, 0.6667, 0.2829, 0.5, 0.3942, 0.5, 0.7199, 0.709, 0.6481, 0.7436, 0.6538, 0.4187, 0.7192, 0.4161, 0.8802, 0.7419, 0.8769, 0.5, 1.0, 0.5177, 0.7192, 0.4161, 0.8802, 0.4248, 0.8765, 0.7527, 0.7199, 0.709, 0.8769, 0.5, 0.8802, 0.7419, 0.7192, 0.7505, 0.7213, 0.4745, 1.0, 0.512, 0.8765, 0.7527, 0.8802, 0.4248, 0.2777, 0.7445, 0.06678, 0.7537, 0.06763, 0.5, 0.2774, 0.2458, 0.3379, 0.3333, 0.2829, 0.5, 0.6562, 0.3632, 0.7213, 0.4745, 0.7192, 0.7505, 0.6518, 0.7485, 0.7171, 0.2545, 0.7213, 0.4745, 0.6562, 0.3632, 0.8789, 0.1667, 1.0, 0.08333, 1.0, 0.512, 0.8802, 0.4248, 0.7213, 0.4745, 0.879, 0.2503, 0.8769, 0.5, 0.0, 0.5777, 0.0, 0.5118, 0.06695, 0.4177, 0.06763, 0.5, 0.0, 0.5833, 0.0, 0.2557, 0.06692, 0.2467, 0.653, 0.5559, 0.6538, 0.4187, 0.3345, 0.3333, 0.3347, 0.1667, 0.6389, 0.9246, 0.6562, 0.3632, 0.3379, 0.3333, 0.3347, 0.1667, 0.3347, 0.1667, 0.3379, 0.3333, 0.2774, 0.2458, 0.2751, 0.5785, 0.2774, 0.4125, 0.06695, 0.4177, 0.06679, 0.1667, 0.7213, 0.4745, 0.7224, 0.9181, 0.879, 0.2503, 0.653, 0.5559, 0.7198, 0.553, 0.7192, 0.4161, 0.6538, 0.4187, 0.7224, 0.9181, 0.7213, 0.4745, 0.7171, 0.2545, 0.003474, 0.5323, 0.9089, 0.5306, 0.7121, 0.4621, 0.0, 0.4782, 0.4681, 0.4728, 0.1451, 0.4738, 0.08036, 0.5306, 0.92, 0.1504, 0.758, 0.03007, 0.2942, 0.02724, 0.0, 0.1504, 0.7198, 0.553, 0.7347, 1.0, 0.8808, 1.0, 0.8789, 0.1667, 0.2809, 0.7412, 0.06767, 0.6667, 0.2774, 0.4125, 0.06679, 0.1667, 0.06676, 1.0, 0.2751, 0.5785, 0.3325, 0.0, 0.338, 0.8333, 0.6481, 0.7436, 0.652, 0.0, 0.6481, 0.0, 0.3944, 0.0, 0.3347, 0.8333, 0.6518, 0.7485, 0.06692, 0.2467, 0.2774, 0.2458, 0.06763, 0.5, 0.06793, 1.0, 0.2774, 0.2458, 0.06692, 0.2467, 0.8765, 0.7527, 0.8808, 0.0, 0.7199, 0.709, 0.2774, 0.2458, 0.06793, 1.0, 0.2829, 1.0, 0.06678, 0.7537, 0.2777, 0.7445, 0.06793, 0.0, 0.2199, 0.4651, 0.2857, 0.4782, 0.3089, 0.5306, 0.1946, 0.5306, 0.7224, 0.1298, 0.8802, 0.7419, 0.8788, 0.0, 1.0, 0.08808, 0.879, 0.2503, 0.8788, 1.0, 0.1451, 0.4738, 0.2199, 0.4651, 0.1946, 0.5306, 0.4, 0.5306, 0.3089, 0.5306, 0.3342, 0.4651, 0.4, 0.4667, 0.2857, 0.4782, 0.3342, 0.4651, 0.3089, 0.5306, 0.4657, 0.4705, 0.4882, 0.5185, 0.4, 0.5306, 0.4, 0.4667, 0.5899, 0.4659, 0.6286, 0.5306, 0.5309, 0.5341, 0.53, 0.4782, 0.5309, 0.5341, 0.4214, 1.0, 0.4882, 0.5185, 0.4657, 0.4705, 0.53, 0.4782, 0.4882, 0.5185, 0.5899, 0.4659, 0.6571, 0.4686, 0.6286, 0.5306, 0.53, 0.4782, 0.4657, 0.4705, 0.5899, 0.4659, 0.7375, 0.5306, 0.6286, 0.5306, 0.6571, 0.4686, 0.7143, 0.4686, 0.8286, 0.5306, 0.7375, 0.5306, 0.7838, 0.4629, 0.8608, 0.4728, 0.9429, 0.4702, 0.012, 0.4633, 0.003279, 0.5323, 0.9089, 0.5306, 0.7143, 0.4686, 0.7838, 0.4629, 0.7375, 0.5306, 0.1143, 0.4686, 0.1834, 0.4633, 0.1714, 0.5306, 0.08571, 0.5306, 0.8403, 0.4203, 0.0, 0.4203, 0.0, 0.5797, 0.8721, 0.5797, 0.8608, 0.4728, 0.7121, 0.4621, 0.9089, 0.5306, 0.05714, 0.4782, 0.5919, 0.4633, 0.1143, 0.4686, 0.1714, 0.5306, 0.1834, 0.4633, 0.2286, 0.4782, 0.2571, 0.5306, 0.2, 0.5797, 0.6308, 0.5797, 0.5261, 0.4203, 0.196, 0.4203, 0.5899, 0.4659, 0.6339, 0.5306, 0.5309, 0.5341, 0.5186, 0.4923, 0.3429, 0.5051, 0.2571, 0.5306, 0.2971, 0.4608, 0.3429, 0.5051, 0.2971, 0.4608, 0.4, 0.4686, 0.5186, 0.4923, 0.4685, 0.4657, 0.5899, 0.4659, 0.5309, 0.5341, 0.4214, 1.0, 0.4229, 0.5306, 0.6889, 0.4731, 0.7429, 0.5306, 0.6339, 0.5306, 0.7626, 0.4673, 0.8561, 0.4677, 0.8286, 0.5306, 0.7429, 0.5306, 0.06644, 0.6667, 0.06802, 0.8333, 0.0, 0.911, 0.0, 0.5833, 0.9089, 0.5306, 0.8286, 0.5306, 0.8561, 0.4677, 0.9089, 0.5306, 0.8561, 0.4677, 0.9429, 0.4702, 0.196, 0.4203, 0.5261, 0.4203, 0.1161, 0.2706, 1.0, 0.5306, 0.5919, 0.4633, 0.05714, 0.4782, 0.08571, 0.5306, 0.7192, 0.5861, 0.7226, 0.7038, 0.643, 0.2245, 0.6581, 0.5844, 0.16, 0.1504, 0.4625, 0.1504, 0.2942, 0.02724, 0.2286, 0.4782, 0.1834, 0.4633, 0.2971, 0.4608])
me_sand_watch.materials.append(mat_material_001)
me_sand_watch.update()

# ---- objects
ob_sand_watch = bpy.data.objects.new('Sand Watch', me_sand_watch)

# ---- transforms, parenting, visibility, modifiers, constraints
ob_sand_watch.location = (0.0, 0.0, 0.0)
ob_sand_watch.rotation_euler = (1.571, -0.0, 0.0)

# ---- collection membership
col_collection.objects.link(ob_sand_watch)

# ---- scene / render settings (as saved in the file)
scene.frame_start = 1; scene.frame_end = 250; scene.frame_set(1)
scene.render.engine = 'BLENDER_EEVEE_NEXT'
scene.render.fps = 30
scene.cycles.sampling_pattern = 'TABULATED_SOBOL'
scene.cycles.use_light_tree = False
scene.view_settings.view_transform = 'Filmic'
bpy.context.view_layer.update()

# ---- added for rendering (the .blend has no active camera and no usable light): camera, sun
cam_auto = bpy.data.cameras.new('AutoCamera')
cam_auto.lens = 50.0
cam_auto.sensor_width = 36.0
cam_auto.clip_end = 1000.0
ob_auto_camera = bpy.data.objects.new('AutoCamera', cam_auto)
scene.collection.objects.link(ob_auto_camera)
ob_auto_camera.location = (1.28301, -1.54476, 1.53926)
ob_auto_camera.rotation_euler = (1.09748, -7.21219e-08, 0.694738)
scene.camera = ob_auto_camera
light_auto_sun = bpy.data.lights.new('AutoSun', 'SUN')
light_auto_sun.energy = 3.0
light_auto_sun.angle = 0.0523599
ob_auto_sun = bpy.data.objects.new('AutoSun', light_auto_sun)
scene.collection.objects.link(ob_auto_sun)
ob_auto_sun.rotation_euler = (0.872665, 0.174533, 0.523599)
bpy.context.view_layer.update()
